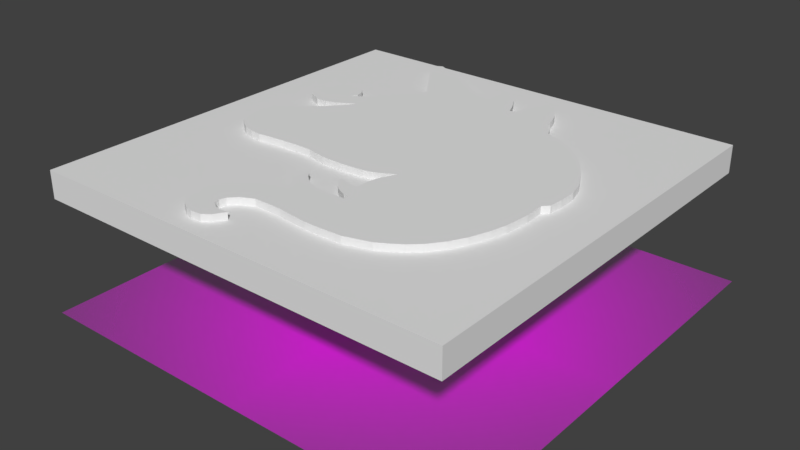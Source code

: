 # Source: unicorn.blend  (saved by Blender 2.79.0; exported with 4.5.12 LTS)
import bpy
from mathutils import Matrix  # noqa: F401  (used for matrix-valued properties, if any)

bpy.ops.wm.read_factory_settings(use_empty=True)
scene = bpy.context.scene
scene.name = 'Scene'

# ---- collections
col_collection_1 = bpy.data.collections.new('Collection 1'); scene.collection.children.link(col_collection_1)

# ---- images (referenced by path relative to the original .blend; pixels are not part of the script)
import os
ASSET_DIR = os.environ.get("B2B_ASSET_DIR", "")  # directory of the original .blend (textures are referenced by path, not embedded)
HERE = os.path.dirname(os.path.abspath(__file__))  # packed textures are extracted next to this script under _unpacked/

def load_image(name, relpath, width, height, colorspace="sRGB"):
    """Load a texture the original file referenced (path relative to the .blend, or extracted next to this script)."""
    p = next((c for c in (os.path.join(HERE, relpath), os.path.join(ASSET_DIR, relpath)) if relpath and os.path.exists(c)), "")
    if p:
        img = bpy.data.images.load(p, check_existing=True)
        img.name = name
    else:  # same state as the original file: an image datablock whose file is absent (Cycles renders it pink)
        img = bpy.data.images.new(name, width, height)
        img.source = "FILE"
        img.filepath = "//" + (relpath or name)
    img.colorspace_settings.name = colorspace
    return img
img_unicorn_jpg = load_image('unicorn.jpg', 'unicorn.jpg', 1024, 1024, 'sRGB')

# ---- materials (node trees are filled in below, after node groups)
mat_unicorn = bpy.data.materials.new('unicorn')
mat_unicorn.alpha_threshold = 0.0
mat_unicorn.roughness = 0.5

# ---- material node trees
mat_unicorn.use_nodes = True; mat_unicorn.node_tree.nodes.clear()
_N = mat_unicorn.node_tree.nodes; _L = mat_unicorn.node_tree.links
n0 = _N.new('ShaderNodeOutputMaterial'); n0.name = 'Material Output'; n0.location = (300, 300)
n1 = _N.new('ShaderNodeTexImage'); n1.name = 'Image Texture'; n1.location = (-400, 60)
n1.width = 140
n1.image = img_unicorn_jpg
n1.extension = 'CLIP'
n2 = _N.new('ShaderNodeBsdfDiffuse'); n2.name = 'Diffuse BSDF'; n2.location = (-200, 60)
n3 = _N.new('ShaderNodeBsdfTransparent'); n3.name = 'Transparent BSDF'; n3.location = (-200, 240)
n4 = _N.new('ShaderNodeMixShader'); n4.name = 'Mix Shader'; n4.location = (0, 300)
_L.new(n1.outputs[0], n2.inputs[0])
_L.new(n1.outputs[1], n4.inputs[0])
_L.new(n3.outputs[0], n4.inputs[1])
_L.new(n2.outputs[0], n4.inputs[2])
_L.new(n4.outputs[0], n0.inputs[0])
n0.is_active_output = True

# ---- world
world_world = bpy.data.worlds.new('World'); scene.world = world_world
world_world.color = (0.05088, 0.05088, 0.05088)
world_world.use_sun_shadow = False
world_world.sun_shadow_jitter_overblur = 0.0
world_world.cycles.sampling_method = 'MANUAL'

# ---- meshes
me_plane = bpy.data.meshes.new('Plane')
me_plane.from_pydata([(-1.811, -0.285, -0.1521), (-1.838, -0.08167, -0.1521), (-1.758, 0.115, -0.1521), (-1.484, 0.3184, -0.1521), (-1.321, 0.4584, -0.1521), (-1.144, 0.6618, -0.1521), (-1.098, 0.7452, -0.1521), (-1.284, 0.6352, -0.1521), (-1.428, 0.5818, -0.1521), (-1.568, 0.5785, -0.1521), (-1.721, 0.6552, -0.1521), (-1.768, 0.7385, -0.1521), (-1.784, 0.8852, -0.1521), (-1.738, 1.002, -0.1521), (-1.658, 1.115, -0.1521), (-1.554, 1.175, -0.1521), (-1.478, 1.195, -0.1521), (-1.344, 1.139, -0.1521), (-1.288, 1.065, -0.1521), (-1.278, 0.9819, -0.1521), (-1.317, 0.898, -0.1521), (-1.22, 0.9591, -0.1521), (-1.148, 1.017, -0.1521), (-1.004, 1.206, -0.1521), (-0.8954, 1.348, -0.1521), (-0.7073, 1.616, -0.1521), (-0.8637, 1.821, -0.1521), (-1.04, 2.069, -0.1521), (-1.192, 2.297, -0.1521), (-1.22, 2.365, -0.1521), (-1.2, 2.425, -0.1521), (-1.128, 2.461, -0.1521), (-0.8357, 2.329, -0.1521), (-0.5596, 2.165, -0.1521), (-0.2796, 1.977, -0.1521), (-0.2356, 1.949, -0.1521), (-0.1115, 1.945, -0.1521), (-0.007505, 1.897, -0.1521), (0.004498, 2.001, -0.1521), (0.07251, 2.149, -0.1521), (0.1365, 2.157, -0.1521), (0.2846, 2.021, -0.1521), (0.3846, 1.845, -0.1521), (0.4366, 1.719, -0.1521), (0.5076, 1.742, -0.1521), (0.5382, 1.911, -0.1521), (0.5882, 2.061, -0.1521), (0.6437, 2.136, -0.1521), (0.7077, 2.161, -0.1521), (0.7688, 2.142, -0.1521), (0.8327, 2.067, -0.1521), (0.9188, 1.931, -0.1521), (0.9716, 1.809, -0.1521), (1.002, 1.708, -0.1521), (1.013, 1.611, -0.1521), (1.111, 1.531, -0.1521), (1.163, 1.42, -0.1521), (1.366, 1.342, -0.1521), (1.558, 1.225, -0.1521), (1.722, 1.094, -0.1521), (1.888, 0.9167, -0.1521), (2.002, 0.7388, -0.1521), (2.133, 0.4971, -0.1521), (2.189, 0.2915, -0.1521), (2.191, 0.07759, -0.1521), (2.177, -0.09745, -0.1521), (2.111, -0.1669, -0.1521), (2.122, -0.4114, -0.1521), (2.091, -0.7115, -0.1521), (2.044, -0.9004, -0.1521), (1.961, -1.131, -0.1521), (1.858, -1.323, -0.1521), (1.733, -1.487, -0.1521), (1.608, -1.601, -0.1521), (1.486, -1.684, -0.1521), (1.355, -1.762, -0.1521), (1.183, -1.812, -0.1521), (1.041, -1.853, -0.1521), (0.7854, -1.864, -0.1521), (0.5965, -1.862, -0.1521), (0.4104, -1.842, -0.1521), (0.2187, -1.817, -0.1521), (0.02973, -1.812, -0.1521), (-0.1231, -1.814, -0.1521), (-0.2648, -1.884, -0.1521), (-0.3565, -1.976, -0.1521), (-0.3815, -2.053, -0.1521), (-0.3704, -2.117, -0.1521), (-0.287, -2.176, -0.1521), (-0.2092, -2.192, -0.1521), (-0.112, -2.184, -0.1521), (-0.1925, -2.312, -0.1521), (-0.2842, -2.378, -0.1521), (-0.4093, -2.387, -0.1521), (-0.4926, -2.37, -0.1521), (-0.5871, -2.312, -0.1521), (-0.6732, -2.215, -0.1521), (-0.7204, -2.087, -0.1521), (-0.7288, -1.898, -0.1521), (-0.676, -1.759, -0.1521), (-0.5704, -1.623, -0.1521), (-0.4537, -1.526, -0.1521), (-0.3176, -1.464, -0.1521), (-0.2009, -1.426, -0.1521), (-0.08697, -1.392, -0.1521), (-0.1285, -1.314, -0.1521), (-0.166, -1.197, -0.1521), (-0.1888, -1.084, -0.1521), (-0.1727, -1.03, -0.1521), (-0.1352, -1.044, -0.1521), (-0.09635, -1.101, -0.1521), (-0.04007, -1.15, -0.1521), (0.04166, -1.206, -0.1521), (0.1395, -1.242, -0.1521), (0.2426, -1.249, -0.1521), (0.3619, -1.257, -0.1521), (0.449, -1.253, -0.1521), (0.5361, -1.256, -0.1521), (0.5374, -1.187, -0.1521), (0.4677, -1.183, -0.1521), (0.3954, -1.15, -0.1521), (0.3391, -1.12, -0.1521), (0.2909, -1.075, -0.1521), (0.2534, -1.028, -0.1521), (0.2158, -0.9835, -0.1521), (0.2011, -0.9299, -0.1521), (0.252, -0.9272, -0.1521), (0.3003, -0.954, -0.1521), (0.3539, -0.9674, -0.1521), (0.4262, -0.9741, -0.1521), (0.457, -0.9715, -0.1521), (0.4554, -0.8637, -0.1521), (0.4618, -0.7865, -0.1521), (0.4828, -0.6949, -0.1521), (0.5085, -0.6322, -0.1521), (0.576, -0.4875, -0.1521), (0.5037, -0.5245, -0.1521), (0.4056, -0.5759, -0.1521), (0.3245, -0.6106, -0.1521), (0.2319, -0.6338, -0.1521), (0.05442, -0.6473, -0.1521), (-0.06328, -0.6531, -0.1521), (-0.2196, -0.6512, -0.1521), (-0.3218, -0.6434, -0.1521), (-0.4202, -0.6261, -0.1521), (-0.5611, -0.5952, -0.1521), (-0.7212, -0.5933, -0.1521), (-0.9489, -0.6029, -0.1521), (-1.184, -0.6242, -0.1521), (-1.296, -0.6377, -0.1521), (-1.437, -0.6222, -0.1521), (-1.561, -0.5894, -0.1521), (-1.645, -0.5325, -0.1521), (-1.743, -0.4521, -0.1521), (-1.785, -0.3963, -0.1521), (-1.805, -0.3069, -0.1521), (-1.811, -0.285, 0.1521), (-1.838, -0.08167, 0.1521), (-1.758, 0.115, 0.1521), (-1.484, 0.3184, 0.1521), (-1.321, 0.4584, 0.1521), (-1.144, 0.6618, 0.1521), (-1.098, 0.7452, 0.1521), (-1.284, 0.6352, 0.1521), (-1.428, 0.5818, 0.1521), (-1.568, 0.5785, 0.1521), (-1.721, 0.6552, 0.1521), (-1.768, 0.7385, 0.1521), (-1.784, 0.8852, 0.1521), (-1.738, 1.002, 0.1521), (-1.658, 1.115, 0.1521), (-1.554, 1.175, 0.1521), (-1.478, 1.195, 0.1521), (-1.344, 1.139, 0.1521), (-1.288, 1.065, 0.1521), (-1.278, 0.9819, 0.1521), (-1.317, 0.898, 0.1521), (-1.22, 0.9591, 0.1521), (-1.148, 1.017, 0.1521), (-1.004, 1.206, 0.1521), (-0.8954, 1.348, 0.1521), (-0.7073, 1.616, 0.1521), (-0.8637, 1.821, 0.1521), (-1.04, 2.069, 0.1521), (-1.192, 2.297, 0.1521), (-1.22, 2.365, 0.1521), (-1.2, 2.425, 0.1521), (-1.128, 2.461, 0.1521), (-0.8357, 2.329, 0.1521), (-0.5596, 2.165, 0.1521), (-0.2796, 1.977, 0.1521), (-0.2356, 1.949, 0.1521), (-0.1115, 1.945, 0.1521), (-0.007505, 1.897, 0.1521), (0.004498, 2.001, 0.1521), (0.07251, 2.149, 0.1521), (0.1365, 2.157, 0.1521), (0.2846, 2.021, 0.1521), (0.3846, 1.845, 0.1521), (0.4366, 1.719, 0.1521), (0.5076, 1.742, 0.1521), (0.5382, 1.911, 0.1521), (0.5882, 2.061, 0.1521), (0.6437, 2.136, 0.1521), (0.7077, 2.161, 0.1521), (0.7688, 2.142, 0.1521), (0.8327, 2.067, 0.1521), (0.9188, 1.931, 0.1521), (0.9716, 1.809, 0.1521), (1.002, 1.708, 0.1521), (1.013, 1.611, 0.1521), (1.111, 1.531, 0.1521), (1.163, 1.42, 0.1521), (1.366, 1.342, 0.1521), (1.558, 1.225, 0.1521), (1.722, 1.094, 0.1521), (1.888, 0.9167, 0.1521), (2.002, 0.7388, 0.1521), (2.133, 0.4971, 0.1521), (2.189, 0.2915, 0.1521), (2.191, 0.07759, 0.1521), (2.177, -0.09745, 0.1521), (2.111, -0.1669, 0.1521), (2.122, -0.4114, 0.1521), (2.091, -0.7115, 0.1521), (2.044, -0.9004, 0.1521), (1.961, -1.131, 0.1521), (1.858, -1.323, 0.1521), (1.733, -1.487, 0.1521), (1.608, -1.601, 0.1521), (1.486, -1.684, 0.1521), (1.355, -1.762, 0.1521), (1.183, -1.812, 0.1521), (1.041, -1.853, 0.1521), (0.7854, -1.864, 0.1521), (0.5965, -1.862, 0.1521), (0.4104, -1.842, 0.1521), (0.2187, -1.817, 0.1521), (0.02973, -1.812, 0.1521), (-0.1231, -1.814, 0.1521), (-0.2648, -1.884, 0.1521), (-0.3565, -1.976, 0.1521), (-0.3815, -2.053, 0.1521), (-0.3704, -2.117, 0.1521), (-0.287, -2.176, 0.1521), (-0.2092, -2.192, 0.1521), (-0.112, -2.184, 0.1521), (-0.1925, -2.312, 0.1521), (-0.2842, -2.378, 0.1521), (-0.4093, -2.387, 0.1521), (-0.4926, -2.37, 0.1521), (-0.5871, -2.312, 0.1521), (-0.6732, -2.215, 0.1521), (-0.7204, -2.087, 0.1521), (-0.7288, -1.898, 0.1521), (-0.676, -1.759, 0.1521), (-0.5704, -1.623, 0.1521), (-0.4537, -1.526, 0.1521), (-0.3176, -1.464, 0.1521), (-0.2009, -1.426, 0.1521), (-0.08697, -1.392, 0.1521), (-0.1285, -1.314, 0.1521), (-0.166, -1.197, 0.1521), (-0.1888, -1.084, 0.1521), (-0.1727, -1.03, 0.1521), (-0.1352, -1.044, 0.1521), (-0.09635, -1.101, 0.1521), (-0.04007, -1.15, 0.1521), (0.04166, -1.206, 0.1521), (0.1395, -1.242, 0.1521), (0.2426, -1.249, 0.1521), (0.3619, -1.257, 0.1521), (0.449, -1.253, 0.1521), (0.5361, -1.256, 0.1521), (0.5374, -1.187, 0.1521), (0.4677, -1.183, 0.1521), (0.3954, -1.15, 0.1521), (0.3391, -1.12, 0.1521), (0.2909, -1.075, 0.1521), (0.2534, -1.028, 0.1521), (0.2158, -0.9835, 0.1521), (0.2011, -0.9299, 0.1521), (0.252, -0.9272, 0.1521), (0.3003, -0.954, 0.1521), (0.3539, -0.9674, 0.1521), (0.4262, -0.9741, 0.1521), (0.457, -0.9715, 0.1521), (0.4554, -0.8637, 0.1521), (0.4618, -0.7865, 0.1521), (0.4828, -0.6949, 0.1521), (0.5085, -0.6322, 0.1521), (0.576, -0.4875, 0.1521), (0.5037, -0.5245, 0.1521), (0.4056, -0.5759, 0.1521), (0.3245, -0.6106, 0.1521), (0.2319, -0.6338, 0.1521), (0.05442, -0.6473, 0.1521), (-0.06328, -0.6531, 0.1521), (-0.2196, -0.6512, 0.1521), (-0.3218, -0.6434, 0.1521), (-0.4202, -0.6261, 0.1521), (-0.5611, -0.5952, 0.1521), (-0.7212, -0.5933, 0.1521), (-0.9489, -0.6029, 0.1521), (-1.184, -0.6242, 0.1521), (-1.296, -0.6377, 0.1521), (-1.437, -0.6222, 0.1521), (-1.561, -0.5894, 0.1521), (-1.645, -0.5325, 0.1521), (-1.743, -0.4521, 0.1521), (-1.785, -0.3963, 0.1521), (-1.805, -0.3069, 0.1521)], [], [(26, 27, 183, 182), (129, 130, 286, 285), (78, 79, 235, 234), (27, 28, 184, 183), (130, 131, 287, 286), (79, 80, 236, 235), (28, 29, 185, 184), (131, 132, 288, 287), (80, 81, 237, 236), (29, 30, 186, 185), (132, 133, 289, 288), (81, 82, 238, 237), (30, 31, 187, 186), (133, 134, 290, 289), (82, 83, 239, 238), (31, 32, 188, 187), (134, 135, 291, 290), (83, 84, 240, 239), (32, 33, 189, 188), (135, 136, 292, 291), (84, 85, 241, 240), (33, 34, 190, 189), (136, 137, 293, 292), (85, 86, 242, 241), (34, 35, 191, 190), (137, 138, 294, 293), (86, 87, 243, 242), (35, 36, 192, 191), (138, 139, 295, 294), (87, 88, 244, 243), (36, 37, 193, 192), (139, 140, 296, 295), (88, 89, 245, 244), (37, 38, 194, 193), (140, 141, 297, 296), (89, 90, 246, 245), (38, 39, 195, 194), (141, 142, 298, 297), (90, 91, 247, 246), (39, 40, 196, 195), (142, 143, 299, 298), (91, 92, 248, 247), (40, 41, 197, 196), (143, 144, 300, 299), (92, 93, 249, 248), (41, 42, 198, 197), (144, 145, 301, 300), (93, 94, 250, 249), (42, 43, 199, 198), (145, 146, 302, 301), (94, 95, 251, 250), (43, 44, 200, 199), (146, 147, 303, 302), (95, 96, 252, 251), (44, 45, 201, 200), (147, 148, 304, 303), (96, 97, 253, 252), (45, 46, 202, 201), (148, 149, 305, 304), (97, 98, 254, 253), (46, 47, 203, 202), (149, 150, 306, 305), (98, 99, 255, 254), (47, 48, 204, 203), (150, 151, 307, 306), (99, 100, 256, 255), (48, 49, 205, 204), (151, 152, 308, 307), (100, 101, 257, 256), (49, 50, 206, 205), (152, 153, 309, 308), (101, 102, 258, 257), (50, 51, 207, 206), (153, 154, 310, 309), (102, 103, 259, 258), (51, 52, 208, 207), (154, 155, 311, 310), (0, 1, 157, 156), (103, 104, 260, 259), (52, 53, 209, 208), (0, 155, 311, 156), (1, 2, 158, 157), (104, 105, 261, 260), (53, 54, 210, 209), (2, 3, 159, 158), (105, 106, 262, 261), (54, 55, 211, 210), (3, 4, 160, 159), (106, 107, 263, 262), (55, 56, 212, 211), (4, 5, 161, 160), (107, 108, 264, 263), (56, 57, 213, 212), (5, 6, 162, 161), (108, 109, 265, 264), (57, 58, 214, 213), (6, 7, 163, 162), (109, 110, 266, 265), (58, 59, 215, 214), (7, 8, 164, 163), (110, 111, 267, 266), (59, 60, 216, 215), (8, 9, 165, 164), (111, 112, 268, 267), (60, 61, 217, 216), (9, 10, 166, 165), (112, 113, 269, 268), (61, 62, 218, 217), (10, 11, 167, 166), (113, 114, 270, 269), (62, 63, 219, 218), (11, 12, 168, 167), (114, 115, 271, 270), (63, 64, 220, 219), (12, 13, 169, 168), (115, 116, 272, 271), (64, 65, 221, 220), (13, 14, 170, 169), (116, 117, 273, 272), (65, 66, 222, 221), (14, 15, 171, 170), (117, 118, 274, 273), (66, 67, 223, 222), (15, 16, 172, 171), (118, 119, 275, 274), (67, 68, 224, 223), (16, 17, 173, 172), (119, 120, 276, 275), (68, 69, 225, 224), (17, 18, 174, 173), (120, 121, 277, 276), (69, 70, 226, 225), (18, 19, 175, 174), (121, 122, 278, 277), (70, 71, 227, 226), (19, 20, 176, 175), (122, 123, 279, 278), (71, 72, 228, 227), (20, 21, 177, 176), (123, 124, 280, 279), (72, 73, 229, 228), (21, 22, 178, 177), (124, 125, 281, 280), (73, 74, 230, 229), (22, 23, 179, 178), (125, 126, 282, 281), (74, 75, 231, 230), (23, 24, 180, 179), (126, 127, 283, 282), (75, 76, 232, 231), (24, 25, 181, 180), (127, 128, 284, 283), (76, 77, 233, 232), (25, 26, 182, 181), (128, 129, 285, 284), (77, 78, 234, 233), (156, 157, 158, 159, 160, 161, 162, 163, 164, 165, 166, 167, 168, 169, 170, 171, 172, 173, 174, 175, 176, 177, 178, 179, 180, 181, 182, 183, 184, 185, 186, 187, 188, 189, 190, 191, 192, 193, 194, 195, 196, 197, 198, 199, 200, 201, 202, 203, 204, 205, 206, 207, 208, 209, 210, 211, 212, 213, 214, 215, 216, 217, 218, 219, 220, 221, 222, 223, 224, 225, 226, 227, 228, 229, 230, 231, 232, 233, 234, 235, 236, 237, 238, 239, 240, 241, 242, 243, 244, 245, 246, 247, 248, 249, 250, 251, 252, 253, 254, 255, 256, 257, 258, 259, 260, 261, 262, 263, 264, 265, 266, 267, 268, 269, 270, 271, 272, 273, 274, 275, 276, 277, 278, 279, 280, 281, 282, 283, 284, 285, 286, 287, 288, 289, 290, 291, 292, 293, 294, 295, 296, 297, 298, 299, 300, 301, 302, 303, 304, 305, 306, 307, 308, 309, 310, 311), (0, 155, 154, 153, 152, 151, 150, 149, 148, 147, 146, 145, 144, 143, 142, 141, 140, 139, 138, 137, 136, 135, 134, 133, 132, 131, 130, 129, 128, 127, 126, 125, 124, 123, 122, 121, 120, 119, 118, 117, 116, 115, 114, 113, 112, 111, 110, 109, 108, 107, 106, 105, 104, 103, 102, 101, 100, 99, 98, 97, 96, 95, 94, 93, 92, 91, 90, 89, 88, 87, 86, 85, 84, 83, 82, 81, 80, 79, 78, 77, 76, 75, 74, 73, 72, 71, 70, 69, 68, 67, 66, 65, 64, 63, 62, 61, 60, 59, 58, 57, 56, 55, 54, 53, 52, 51, 50, 49, 48, 47, 46, 45, 44, 43, 42, 41, 40, 39, 38, 37, 36, 35, 34, 33, 32, 31, 30, 29, 28, 27, 26, 25, 24, 23, 22, 21, 20, 19, 18, 17, 16, 15, 14, 13, 12, 11, 10, 9, 8, 7, 6, 5, 4, 3, 2, 1)])
me_plane.use_remesh_preserve_volume = False
me_plane.use_remesh_preserve_attributes = False
me_plane.use_mirror_vertex_groups = False
me_plane.update()
me_cube = bpy.data.meshes.new('Cube')
me_cube.from_pydata([(-1.0, -1.0, -1.0), (-1.0, -1.0, 1.0), (-1.0, 1.0, -1.0), (-1.0, 1.0, 1.0), (1.0, -1.0, -1.0), (1.0, -1.0, 1.0), (1.0, 1.0, -1.0), (1.0, 1.0, 1.0)], [], [(0, 1, 3, 2), (2, 3, 7, 6), (6, 7, 5, 4), (4, 5, 1, 0), (2, 6, 4, 0), (7, 3, 1, 5)])
me_cube.use_remesh_preserve_volume = False
me_cube.use_remesh_preserve_attributes = False
me_cube.use_mirror_vertex_groups = False
me_cube.update()
me_unicorn = bpy.data.meshes.new('unicorn')
me_unicorn.from_pydata([(-0.5, -0.5, 0.0), (0.5, -0.5, 0.0), (-0.5, 0.5, 0.0), (0.5, 0.5, 0.0)], [], [(0, 1, 3, 2)])
_uv = me_unicorn.uv_layers.new(name='UVMap')
_uv.uv.foreach_set('vector', [0.0, 0.0, 1.0, 0.0, 1.0, 1.0, 0.0, 1.0])
me_unicorn.materials.append(mat_unicorn)
me_unicorn.use_remesh_preserve_volume = False
me_unicorn.use_remesh_preserve_attributes = False
me_unicorn.use_mirror_vertex_groups = False
me_unicorn.update()

# ---- objects
ob_plane = bpy.data.objects.new('Plane', me_plane)
ob_cube = bpy.data.objects.new('Cube', me_cube)
ob_unicorn = bpy.data.objects.new('unicorn', me_unicorn)

# ---- transforms, parenting, visibility, modifiers, constraints
ob_plane.location = (-0.2567, -0.0299, 1.658)
ob_plane.hide_viewport = True
ob_plane.lineart.crease_threshold = 0.0
ob_cube.location = (-0.06507, -0.01384, 1.556)
ob_cube.scale = (2.608, 2.608, 0.1689)
ob_cube.lineart.crease_threshold = 0.0
_m = ob_cube.modifiers.new('Boolean', 'BOOLEAN')
_m.object = ob_plane
_m.solver = 'FAST'
ob_unicorn.location = (0.0, 0.0, 0.0)
ob_unicorn.scale = (5.444, 5.444, 5.444)
ob_unicorn.hide_viewport = True
ob_unicorn.lineart.crease_threshold = 0.0

# ---- collection membership
col_collection_1.objects.link(ob_plane)
col_collection_1.objects.link(ob_cube)
col_collection_1.objects.link(ob_unicorn)

# ---- scene / render settings (as saved in the file)
scene.frame_start = 1; scene.frame_end = 250; scene.frame_set(1)
scene.render.engine = 'CYCLES'
scene.render.resolution_percentage = 50
scene.render.dither_intensity = 0.0
scene.cycles.use_denoising = False
scene.cycles.samples = 128
scene.cycles.sampling_pattern = 'TABULATED_SOBOL'
scene.cycles.use_adaptive_sampling = False
scene.cycles.use_light_tree = False
scene.cycles.blur_glossy = 0.0
scene.cycles.sample_clamp_indirect = 0.0
scene.view_settings.view_transform = 'Standard'
bpy.context.view_layer.update()

# ---- added for rendering (the .blend has no active camera and no usable light): camera, sun
cam_auto = bpy.data.cameras.new('AutoCamera')
cam_auto.lens = 50.0
cam_auto.sensor_width = 36.0
cam_auto.clip_end = 1000.0
ob_auto_camera = bpy.data.objects.new('AutoCamera', cam_auto)
scene.collection.objects.link(ob_auto_camera)
ob_auto_camera.location = (6.96221, -8.44658, 6.52681)
ob_auto_camera.rotation_euler = (1.09748, -7.21219e-08, 0.694738)
scene.camera = ob_auto_camera
light_auto_sun = bpy.data.lights.new('AutoSun', 'SUN')
light_auto_sun.energy = 3.0
light_auto_sun.angle = 0.0523599
ob_auto_sun = bpy.data.objects.new('AutoSun', light_auto_sun)
scene.collection.objects.link(ob_auto_sun)
ob_auto_sun.rotation_euler = (0.872665, 0.174533, 0.523599)
bpy.context.view_layer.update()
